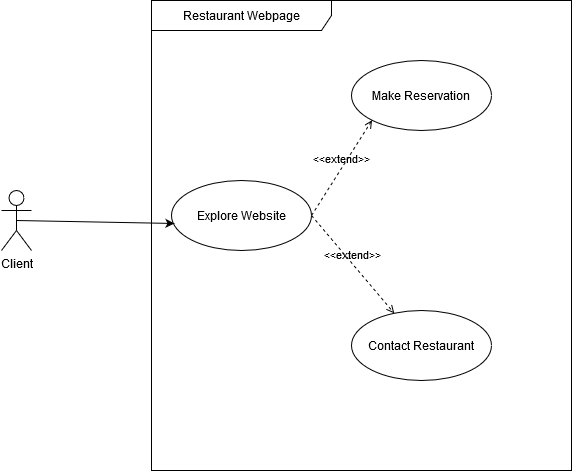

The diagram above was exported from draw.io. Its source (the exported page's mxGraphModel, read from the mxfile embedded in the PNG):
<mxGraphModel dx="1102" dy="583" grid="1" gridSize="10" guides="1" tooltips="1" connect="1" arrows="1" fold="1" page="1" pageScale="1" pageWidth="850" pageHeight="1100" math="0" shadow="0">
  <root>
    <mxCell id="0" />
    <mxCell id="1" parent="0" />
    <mxCell id="FIrieaHjdaBGkYclmDCk-1" value="Client" style="shape=umlActor;verticalLabelPosition=bottom;verticalAlign=top;html=1;" vertex="1" parent="1">
      <mxGeometry x="100" y="220" width="30" height="60" as="geometry" />
    </mxCell>
    <mxCell id="FIrieaHjdaBGkYclmDCk-3" value="Restaurant Webpage" style="shape=umlFrame;whiteSpace=wrap;html=1;width=180;height=30;" vertex="1" parent="1">
      <mxGeometry x="250" y="30" width="420" height="470" as="geometry" />
    </mxCell>
    <mxCell id="FIrieaHjdaBGkYclmDCk-6" value="Explore Website" style="ellipse;whiteSpace=wrap;html=1;" vertex="1" parent="1">
      <mxGeometry x="270" y="210" width="140" height="70" as="geometry" />
    </mxCell>
    <mxCell id="FIrieaHjdaBGkYclmDCk-7" value="Make Reservation" style="ellipse;whiteSpace=wrap;html=1;" vertex="1" parent="1">
      <mxGeometry x="450" y="90" width="140" height="70" as="geometry" />
    </mxCell>
    <mxCell id="FIrieaHjdaBGkYclmDCk-8" value="Contact Restaurant" style="ellipse;whiteSpace=wrap;html=1;" vertex="1" parent="1">
      <mxGeometry x="450" y="340" width="140" height="70" as="geometry" />
    </mxCell>
    <mxCell id="FIrieaHjdaBGkYclmDCk-9" value="&amp;lt;&amp;lt;extend&amp;gt;&amp;gt;" style="html=1;verticalAlign=bottom;labelBackgroundColor=none;endArrow=open;endFill=0;dashed=1;exitX=1;exitY=0.5;exitDx=0;exitDy=0;entryX=0;entryY=1;entryDx=0;entryDy=0;" edge="1" parent="1" source="FIrieaHjdaBGkYclmDCk-6" target="FIrieaHjdaBGkYclmDCk-7">
      <mxGeometry width="160" relative="1" as="geometry">
        <mxPoint x="340" y="300" as="sourcePoint" />
        <mxPoint x="500" y="300" as="targetPoint" />
      </mxGeometry>
    </mxCell>
    <mxCell id="FIrieaHjdaBGkYclmDCk-10" value="&amp;lt;&amp;lt;extend&amp;gt;&amp;gt;" style="html=1;verticalAlign=bottom;labelBackgroundColor=none;endArrow=open;endFill=0;dashed=1;exitX=1;exitY=0.5;exitDx=0;exitDy=0;" edge="1" parent="1" source="FIrieaHjdaBGkYclmDCk-6" target="FIrieaHjdaBGkYclmDCk-8">
      <mxGeometry width="160" relative="1" as="geometry">
        <mxPoint x="340" y="300" as="sourcePoint" />
        <mxPoint x="500" y="300" as="targetPoint" />
      </mxGeometry>
    </mxCell>
    <mxCell id="FIrieaHjdaBGkYclmDCk-11" value="" style="endArrow=classic;html=1;exitX=0.5;exitY=0.5;exitDx=0;exitDy=0;exitPerimeter=0;entryX=0.021;entryY=0.614;entryDx=0;entryDy=0;entryPerimeter=0;" edge="1" parent="1" source="FIrieaHjdaBGkYclmDCk-1" target="FIrieaHjdaBGkYclmDCk-6">
      <mxGeometry width="50" height="50" relative="1" as="geometry">
        <mxPoint x="400" y="320" as="sourcePoint" />
        <mxPoint x="450" y="270" as="targetPoint" />
      </mxGeometry>
    </mxCell>
  </root>
</mxGraphModel>